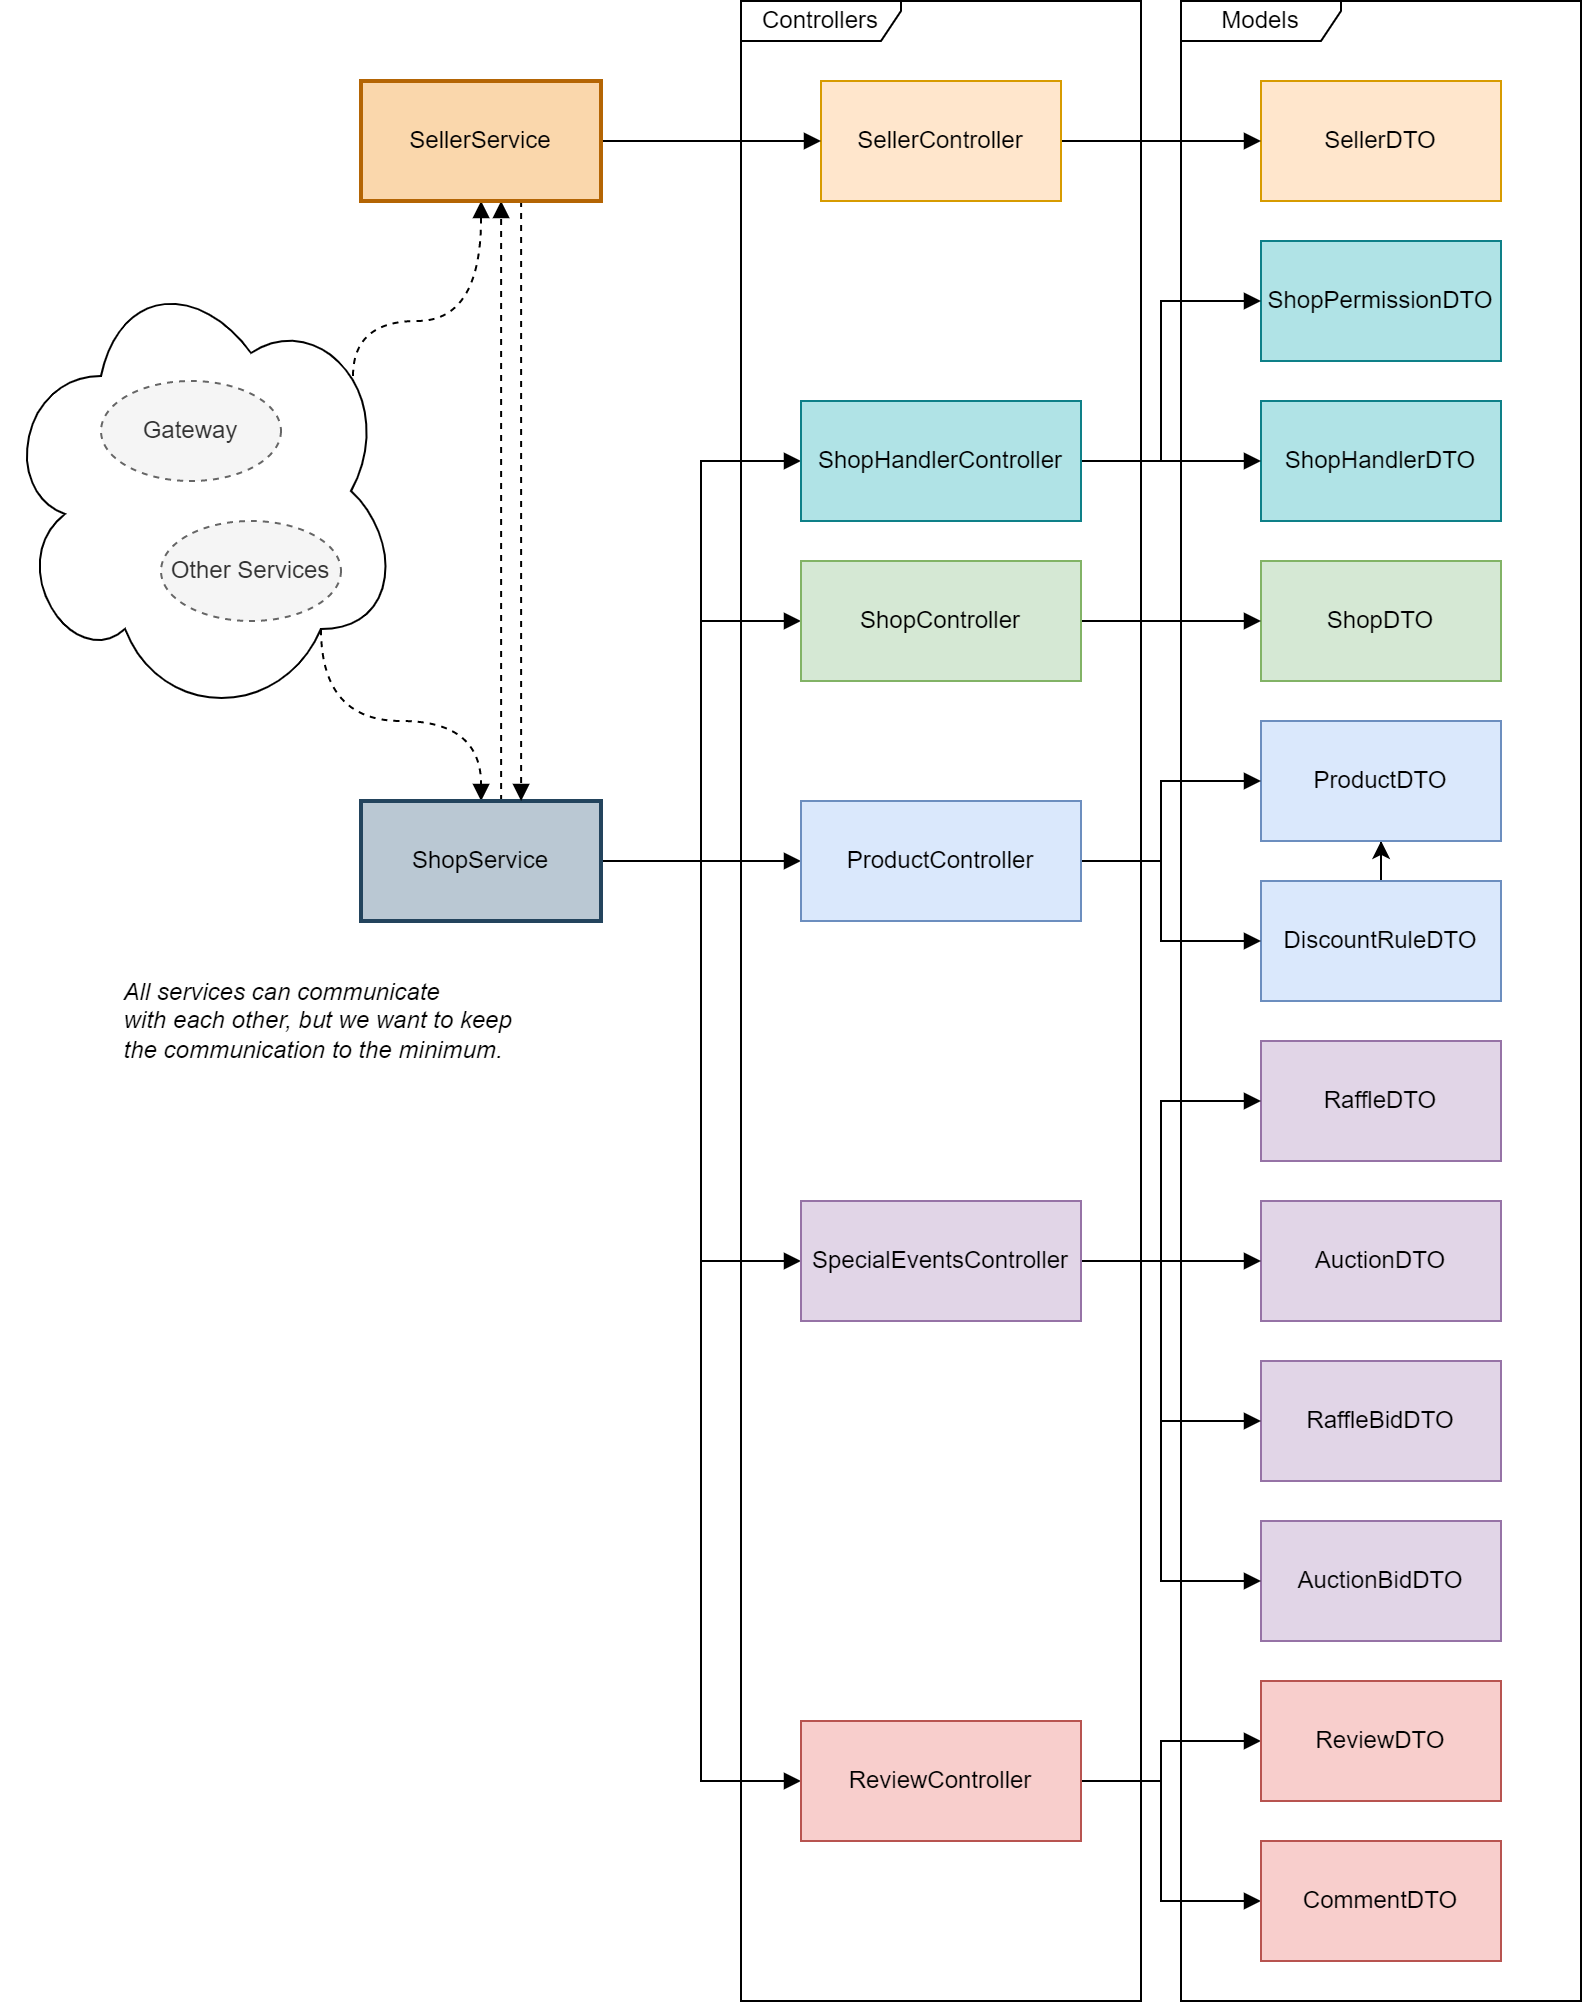

The diagram above was exported from draw.io. Its source (the exported page's mxGraphModel, read from the mxfile embedded in the PNG):
<mxGraphModel dx="1687" dy="1040" grid="1" gridSize="10" guides="1" tooltips="1" connect="1" arrows="1" fold="1" page="1" pageScale="1" pageWidth="850" pageHeight="1100" math="0" shadow="0">
  <root>
    <mxCell id="0" />
    <mxCell id="1" parent="0" />
    <mxCell id="4WGJ3wxzGURj5zULlZlS-76" style="edgeStyle=orthogonalEdgeStyle;rounded=0;orthogonalLoop=1;jettySize=auto;html=1;exitX=0.88;exitY=0.25;exitDx=0;exitDy=0;exitPerimeter=0;dashed=1;curved=1;endArrow=block;endFill=1;" edge="1" parent="1" source="4WGJ3wxzGURj5zULlZlS-74" target="4WGJ3wxzGURj5zULlZlS-72">
      <mxGeometry relative="1" as="geometry">
        <Array as="points">
          <mxPoint x="176" y="200" />
          <mxPoint x="240" y="200" />
        </Array>
      </mxGeometry>
    </mxCell>
    <mxCell id="4WGJ3wxzGURj5zULlZlS-77" style="edgeStyle=orthogonalEdgeStyle;rounded=0;orthogonalLoop=1;jettySize=auto;html=1;dashed=1;endArrow=block;endFill=1;exitX=0.8;exitY=0.8;exitDx=0;exitDy=0;exitPerimeter=0;curved=1;" edge="1" parent="1" source="4WGJ3wxzGURj5zULlZlS-74" target="4WGJ3wxzGURj5zULlZlS-6">
      <mxGeometry relative="1" as="geometry">
        <Array as="points">
          <mxPoint x="160" y="400" />
          <mxPoint x="240" y="400" />
        </Array>
      </mxGeometry>
    </mxCell>
    <mxCell id="4WGJ3wxzGURj5zULlZlS-74" value="" style="ellipse;shape=cloud;whiteSpace=wrap;html=1;" vertex="1" parent="1">
      <mxGeometry y="170" width="200" height="230" as="geometry" />
    </mxCell>
    <mxCell id="4WGJ3wxzGURj5zULlZlS-52" style="edgeStyle=orthogonalEdgeStyle;rounded=0;orthogonalLoop=1;jettySize=auto;html=1;endArrow=block;endFill=1;" edge="1" parent="1" source="4WGJ3wxzGURj5zULlZlS-6" target="4WGJ3wxzGURj5zULlZlS-34">
      <mxGeometry relative="1" as="geometry">
        <Array as="points">
          <mxPoint x="350" y="470" />
          <mxPoint x="350" y="670" />
        </Array>
      </mxGeometry>
    </mxCell>
    <mxCell id="4WGJ3wxzGURj5zULlZlS-53" style="edgeStyle=orthogonalEdgeStyle;rounded=0;orthogonalLoop=1;jettySize=auto;html=1;endArrow=block;endFill=1;" edge="1" parent="1" source="4WGJ3wxzGURj5zULlZlS-6" target="4WGJ3wxzGURj5zULlZlS-48">
      <mxGeometry relative="1" as="geometry">
        <Array as="points">
          <mxPoint x="350" y="470" />
          <mxPoint x="350" y="270" />
        </Array>
      </mxGeometry>
    </mxCell>
    <mxCell id="4WGJ3wxzGURj5zULlZlS-60" style="edgeStyle=orthogonalEdgeStyle;rounded=0;orthogonalLoop=1;jettySize=auto;html=1;endArrow=block;endFill=1;" edge="1" parent="1" source="4WGJ3wxzGURj5zULlZlS-6" target="4WGJ3wxzGURj5zULlZlS-57">
      <mxGeometry relative="1" as="geometry">
        <Array as="points">
          <mxPoint x="300" y="470" />
          <mxPoint x="300" y="470" />
        </Array>
      </mxGeometry>
    </mxCell>
    <mxCell id="4WGJ3wxzGURj5zULlZlS-61" style="edgeStyle=orthogonalEdgeStyle;rounded=0;orthogonalLoop=1;jettySize=auto;html=1;endArrow=block;endFill=1;" edge="1" parent="1" source="4WGJ3wxzGURj5zULlZlS-6" target="4WGJ3wxzGURj5zULlZlS-55">
      <mxGeometry relative="1" as="geometry">
        <Array as="points">
          <mxPoint x="350" y="470" />
          <mxPoint x="350" y="350" />
        </Array>
      </mxGeometry>
    </mxCell>
    <mxCell id="4WGJ3wxzGURj5zULlZlS-68" style="edgeStyle=orthogonalEdgeStyle;rounded=0;orthogonalLoop=1;jettySize=auto;html=1;endArrow=block;endFill=1;" edge="1" parent="1" source="4WGJ3wxzGURj5zULlZlS-6" target="4WGJ3wxzGURj5zULlZlS-62">
      <mxGeometry relative="1" as="geometry">
        <Array as="points">
          <mxPoint x="350" y="470" />
          <mxPoint x="350" y="930" />
        </Array>
      </mxGeometry>
    </mxCell>
    <mxCell id="4WGJ3wxzGURj5zULlZlS-78" style="edgeStyle=orthogonalEdgeStyle;rounded=0;orthogonalLoop=1;jettySize=auto;html=1;dashed=1;endArrow=block;endFill=1;" edge="1" parent="1" source="4WGJ3wxzGURj5zULlZlS-6" target="4WGJ3wxzGURj5zULlZlS-72">
      <mxGeometry relative="1" as="geometry">
        <Array as="points">
          <mxPoint x="250" y="290" />
          <mxPoint x="250" y="290" />
        </Array>
      </mxGeometry>
    </mxCell>
    <mxCell id="4WGJ3wxzGURj5zULlZlS-6" value="ShopService" style="html=1;whiteSpace=wrap;fillColor=#bac8d3;strokeColor=#23445d;strokeWidth=2;" vertex="1" parent="1">
      <mxGeometry x="180" y="440" width="120" height="60" as="geometry" />
    </mxCell>
    <mxCell id="4WGJ3wxzGURj5zULlZlS-12" value="SellerDTO" style="html=1;whiteSpace=wrap;fillColor=#ffe6cc;strokeColor=#d79b00;" vertex="1" parent="1">
      <mxGeometry x="630" y="80" width="120" height="60" as="geometry" />
    </mxCell>
    <mxCell id="4WGJ3wxzGURj5zULlZlS-13" value="ShopPermissionDTO" style="html=1;whiteSpace=wrap;fillColor=#b0e3e6;strokeColor=#0e8088;" vertex="1" parent="1">
      <mxGeometry x="630" y="160" width="120" height="60" as="geometry" />
    </mxCell>
    <mxCell id="4WGJ3wxzGURj5zULlZlS-14" value="ShopHandlerDTO" style="html=1;whiteSpace=wrap;fillColor=#b0e3e6;strokeColor=#0e8088;" vertex="1" parent="1">
      <mxGeometry x="630" y="240" width="120" height="60" as="geometry" />
    </mxCell>
    <mxCell id="4WGJ3wxzGURj5zULlZlS-15" value="ShopDTO" style="html=1;whiteSpace=wrap;fillColor=#d5e8d4;strokeColor=#82b366;" vertex="1" parent="1">
      <mxGeometry x="630" y="320" width="120" height="60" as="geometry" />
    </mxCell>
    <mxCell id="4WGJ3wxzGURj5zULlZlS-69" value="" style="edgeStyle=orthogonalEdgeStyle;rounded=0;orthogonalLoop=1;jettySize=auto;html=1;" edge="1" parent="1" source="4WGJ3wxzGURj5zULlZlS-16" target="4WGJ3wxzGURj5zULlZlS-18">
      <mxGeometry relative="1" as="geometry" />
    </mxCell>
    <mxCell id="4WGJ3wxzGURj5zULlZlS-16" value="DiscountRuleDTO" style="html=1;whiteSpace=wrap;fillColor=#dae8fc;strokeColor=#6c8ebf;" vertex="1" parent="1">
      <mxGeometry x="630" y="480" width="120" height="60" as="geometry" />
    </mxCell>
    <mxCell id="4WGJ3wxzGURj5zULlZlS-18" value="ProductDTO" style="html=1;whiteSpace=wrap;fillColor=#dae8fc;strokeColor=#6c8ebf;" vertex="1" parent="1">
      <mxGeometry x="630" y="400" width="120" height="60" as="geometry" />
    </mxCell>
    <mxCell id="4WGJ3wxzGURj5zULlZlS-19" value="RaffleDTO" style="html=1;whiteSpace=wrap;fillColor=#e1d5e7;strokeColor=#9673a6;" vertex="1" parent="1">
      <mxGeometry x="630" y="560" width="120" height="60" as="geometry" />
    </mxCell>
    <mxCell id="4WGJ3wxzGURj5zULlZlS-20" value="AuctionDTO" style="html=1;whiteSpace=wrap;fillColor=#e1d5e7;strokeColor=#9673a6;" vertex="1" parent="1">
      <mxGeometry x="630" y="640" width="120" height="60" as="geometry" />
    </mxCell>
    <mxCell id="4WGJ3wxzGURj5zULlZlS-21" value="AuctionBidDTO" style="html=1;whiteSpace=wrap;fillColor=#e1d5e7;strokeColor=#9673a6;" vertex="1" parent="1">
      <mxGeometry x="630" y="800" width="120" height="60" as="geometry" />
    </mxCell>
    <mxCell id="4WGJ3wxzGURj5zULlZlS-22" value="RaffleBidDTO" style="html=1;whiteSpace=wrap;fillColor=#e1d5e7;strokeColor=#9673a6;" vertex="1" parent="1">
      <mxGeometry x="630" y="720" width="120" height="60" as="geometry" />
    </mxCell>
    <mxCell id="4WGJ3wxzGURj5zULlZlS-24" value="Models" style="shape=umlFrame;whiteSpace=wrap;html=1;pointerEvents=0;width=80;height=20;" vertex="1" parent="1">
      <mxGeometry x="590" y="40" width="200" height="1000" as="geometry" />
    </mxCell>
    <mxCell id="4WGJ3wxzGURj5zULlZlS-25" value="Controllers" style="shape=umlFrame;whiteSpace=wrap;html=1;pointerEvents=0;width=80;height=20;" vertex="1" parent="1">
      <mxGeometry x="370" y="40" width="200" height="1000" as="geometry" />
    </mxCell>
    <mxCell id="4WGJ3wxzGURj5zULlZlS-27" style="edgeStyle=orthogonalEdgeStyle;rounded=0;orthogonalLoop=1;jettySize=auto;html=1;endArrow=block;endFill=1;" edge="1" parent="1" source="4WGJ3wxzGURj5zULlZlS-26" target="4WGJ3wxzGURj5zULlZlS-12">
      <mxGeometry relative="1" as="geometry" />
    </mxCell>
    <mxCell id="4WGJ3wxzGURj5zULlZlS-26" value="SellerController" style="html=1;whiteSpace=wrap;fillColor=#ffe6cc;strokeColor=#d79b00;" vertex="1" parent="1">
      <mxGeometry x="410" y="80" width="120" height="60" as="geometry" />
    </mxCell>
    <mxCell id="4WGJ3wxzGURj5zULlZlS-36" style="edgeStyle=orthogonalEdgeStyle;rounded=0;orthogonalLoop=1;jettySize=auto;html=1;endArrow=block;endFill=1;" edge="1" parent="1" source="4WGJ3wxzGURj5zULlZlS-34" target="4WGJ3wxzGURj5zULlZlS-19">
      <mxGeometry relative="1" as="geometry">
        <Array as="points">
          <mxPoint x="580" y="670" />
          <mxPoint x="580" y="590" />
        </Array>
      </mxGeometry>
    </mxCell>
    <mxCell id="4WGJ3wxzGURj5zULlZlS-37" style="edgeStyle=orthogonalEdgeStyle;rounded=0;orthogonalLoop=1;jettySize=auto;html=1;endArrow=block;endFill=1;" edge="1" parent="1" source="4WGJ3wxzGURj5zULlZlS-34" target="4WGJ3wxzGURj5zULlZlS-20">
      <mxGeometry relative="1" as="geometry" />
    </mxCell>
    <mxCell id="4WGJ3wxzGURj5zULlZlS-38" style="edgeStyle=orthogonalEdgeStyle;rounded=0;orthogonalLoop=1;jettySize=auto;html=1;endArrow=block;endFill=1;" edge="1" parent="1" source="4WGJ3wxzGURj5zULlZlS-34" target="4WGJ3wxzGURj5zULlZlS-22">
      <mxGeometry relative="1" as="geometry">
        <Array as="points">
          <mxPoint x="580" y="670" />
          <mxPoint x="580" y="750" />
        </Array>
      </mxGeometry>
    </mxCell>
    <mxCell id="4WGJ3wxzGURj5zULlZlS-39" style="edgeStyle=orthogonalEdgeStyle;rounded=0;orthogonalLoop=1;jettySize=auto;html=1;endArrow=block;endFill=1;" edge="1" parent="1" source="4WGJ3wxzGURj5zULlZlS-34" target="4WGJ3wxzGURj5zULlZlS-21">
      <mxGeometry relative="1" as="geometry">
        <Array as="points">
          <mxPoint x="580" y="670" />
          <mxPoint x="580" y="830" />
        </Array>
      </mxGeometry>
    </mxCell>
    <mxCell id="4WGJ3wxzGURj5zULlZlS-34" value="SpecialEventsController" style="html=1;whiteSpace=wrap;fillColor=#e1d5e7;strokeColor=#9673a6;" vertex="1" parent="1">
      <mxGeometry x="400" y="640" width="140" height="60" as="geometry" />
    </mxCell>
    <mxCell id="4WGJ3wxzGURj5zULlZlS-50" style="edgeStyle=orthogonalEdgeStyle;rounded=0;orthogonalLoop=1;jettySize=auto;html=1;endArrow=block;endFill=1;" edge="1" parent="1" source="4WGJ3wxzGURj5zULlZlS-48" target="4WGJ3wxzGURj5zULlZlS-14">
      <mxGeometry relative="1" as="geometry" />
    </mxCell>
    <mxCell id="4WGJ3wxzGURj5zULlZlS-51" style="edgeStyle=orthogonalEdgeStyle;rounded=0;orthogonalLoop=1;jettySize=auto;html=1;endArrow=block;endFill=1;" edge="1" parent="1" source="4WGJ3wxzGURj5zULlZlS-48" target="4WGJ3wxzGURj5zULlZlS-13">
      <mxGeometry relative="1" as="geometry">
        <Array as="points">
          <mxPoint x="580" y="270" />
          <mxPoint x="580" y="190" />
        </Array>
      </mxGeometry>
    </mxCell>
    <mxCell id="4WGJ3wxzGURj5zULlZlS-48" value="ShopHandlerController" style="html=1;whiteSpace=wrap;fillColor=#b0e3e6;strokeColor=#0e8088;" vertex="1" parent="1">
      <mxGeometry x="400" y="240" width="140" height="60" as="geometry" />
    </mxCell>
    <mxCell id="4WGJ3wxzGURj5zULlZlS-56" style="edgeStyle=orthogonalEdgeStyle;rounded=0;orthogonalLoop=1;jettySize=auto;html=1;endArrow=block;endFill=1;" edge="1" parent="1" source="4WGJ3wxzGURj5zULlZlS-55" target="4WGJ3wxzGURj5zULlZlS-15">
      <mxGeometry relative="1" as="geometry" />
    </mxCell>
    <mxCell id="4WGJ3wxzGURj5zULlZlS-55" value="ShopController" style="html=1;whiteSpace=wrap;fillColor=#d5e8d4;strokeColor=#82b366;" vertex="1" parent="1">
      <mxGeometry x="400" y="320" width="140" height="60" as="geometry" />
    </mxCell>
    <mxCell id="4WGJ3wxzGURj5zULlZlS-58" style="edgeStyle=orthogonalEdgeStyle;rounded=0;orthogonalLoop=1;jettySize=auto;html=1;endArrow=block;endFill=1;" edge="1" parent="1" source="4WGJ3wxzGURj5zULlZlS-57" target="4WGJ3wxzGURj5zULlZlS-18">
      <mxGeometry relative="1" as="geometry">
        <Array as="points">
          <mxPoint x="580" y="470" />
          <mxPoint x="580" y="430" />
        </Array>
      </mxGeometry>
    </mxCell>
    <mxCell id="4WGJ3wxzGURj5zULlZlS-59" style="edgeStyle=orthogonalEdgeStyle;rounded=0;orthogonalLoop=1;jettySize=auto;html=1;endArrow=block;endFill=1;" edge="1" parent="1" source="4WGJ3wxzGURj5zULlZlS-57" target="4WGJ3wxzGURj5zULlZlS-16">
      <mxGeometry relative="1" as="geometry">
        <Array as="points">
          <mxPoint x="580" y="470" />
          <mxPoint x="580" y="510" />
        </Array>
      </mxGeometry>
    </mxCell>
    <mxCell id="4WGJ3wxzGURj5zULlZlS-57" value="ProductController" style="html=1;whiteSpace=wrap;fillColor=#dae8fc;strokeColor=#6c8ebf;" vertex="1" parent="1">
      <mxGeometry x="400" y="440" width="140" height="60" as="geometry" />
    </mxCell>
    <mxCell id="4WGJ3wxzGURj5zULlZlS-64" style="edgeStyle=orthogonalEdgeStyle;rounded=0;orthogonalLoop=1;jettySize=auto;html=1;endArrow=block;endFill=1;" edge="1" parent="1" source="4WGJ3wxzGURj5zULlZlS-62" target="4WGJ3wxzGURj5zULlZlS-63">
      <mxGeometry relative="1" as="geometry">
        <Array as="points">
          <mxPoint x="580" y="930" />
          <mxPoint x="580" y="910" />
        </Array>
      </mxGeometry>
    </mxCell>
    <mxCell id="4WGJ3wxzGURj5zULlZlS-66" style="edgeStyle=orthogonalEdgeStyle;rounded=0;orthogonalLoop=1;jettySize=auto;html=1;endArrow=block;endFill=1;" edge="1" parent="1" source="4WGJ3wxzGURj5zULlZlS-62" target="4WGJ3wxzGURj5zULlZlS-65">
      <mxGeometry relative="1" as="geometry">
        <Array as="points">
          <mxPoint x="580" y="930" />
          <mxPoint x="580" y="990" />
        </Array>
      </mxGeometry>
    </mxCell>
    <mxCell id="4WGJ3wxzGURj5zULlZlS-62" value="ReviewController" style="html=1;whiteSpace=wrap;fillColor=#f8cecc;strokeColor=#b85450;" vertex="1" parent="1">
      <mxGeometry x="400" y="900" width="140" height="60" as="geometry" />
    </mxCell>
    <mxCell id="4WGJ3wxzGURj5zULlZlS-63" value="ReviewDTO" style="html=1;whiteSpace=wrap;fillColor=#f8cecc;strokeColor=#b85450;" vertex="1" parent="1">
      <mxGeometry x="630" y="880" width="120" height="60" as="geometry" />
    </mxCell>
    <mxCell id="4WGJ3wxzGURj5zULlZlS-65" value="CommentDTO" style="html=1;whiteSpace=wrap;fillColor=#f8cecc;strokeColor=#b85450;" vertex="1" parent="1">
      <mxGeometry x="630" y="960" width="120" height="60" as="geometry" />
    </mxCell>
    <mxCell id="4WGJ3wxzGURj5zULlZlS-70" value="Gateway" style="ellipse;whiteSpace=wrap;html=1;dashed=1;fillColor=#f5f5f5;fontColor=#333333;strokeColor=#666666;" vertex="1" parent="1">
      <mxGeometry x="50" y="230" width="90" height="50" as="geometry" />
    </mxCell>
    <mxCell id="4WGJ3wxzGURj5zULlZlS-71" value="Other Services" style="ellipse;whiteSpace=wrap;html=1;dashed=1;fillColor=#f5f5f5;fontColor=#333333;strokeColor=#666666;" vertex="1" parent="1">
      <mxGeometry x="80" y="300" width="90" height="50" as="geometry" />
    </mxCell>
    <mxCell id="4WGJ3wxzGURj5zULlZlS-73" style="edgeStyle=orthogonalEdgeStyle;rounded=0;orthogonalLoop=1;jettySize=auto;html=1;endArrow=block;endFill=1;" edge="1" parent="1" source="4WGJ3wxzGURj5zULlZlS-72" target="4WGJ3wxzGURj5zULlZlS-26">
      <mxGeometry relative="1" as="geometry" />
    </mxCell>
    <mxCell id="4WGJ3wxzGURj5zULlZlS-79" style="edgeStyle=orthogonalEdgeStyle;rounded=0;orthogonalLoop=1;jettySize=auto;html=1;dashed=1;endArrow=block;endFill=1;" edge="1" parent="1" source="4WGJ3wxzGURj5zULlZlS-72" target="4WGJ3wxzGURj5zULlZlS-6">
      <mxGeometry relative="1" as="geometry">
        <Array as="points">
          <mxPoint x="260" y="300" />
          <mxPoint x="260" y="300" />
        </Array>
      </mxGeometry>
    </mxCell>
    <mxCell id="4WGJ3wxzGURj5zULlZlS-72" value="SellerService" style="html=1;whiteSpace=wrap;fillColor=#fad7ac;strokeColor=#b46504;strokeWidth=2;" vertex="1" parent="1">
      <mxGeometry x="180" y="80" width="120" height="60" as="geometry" />
    </mxCell>
    <mxCell id="4WGJ3wxzGURj5zULlZlS-81" value="&lt;div style=&quot;text-align: justify;&quot;&gt;&lt;span style=&quot;background-color: initial;&quot;&gt;All services can communicate&amp;nbsp;&lt;/span&gt;&lt;/div&gt;&lt;div style=&quot;text-align: justify;&quot;&gt;&lt;span style=&quot;background-color: initial;&quot;&gt;with each other,&amp;nbsp;&lt;/span&gt;&lt;span style=&quot;background-color: initial;&quot;&gt;but we want to keep&amp;nbsp;&lt;/span&gt;&lt;/div&gt;&lt;div style=&quot;text-align: justify;&quot;&gt;&lt;span style=&quot;background-color: initial;&quot;&gt;the communication to the minimum.&lt;/span&gt;&lt;/div&gt;" style="text;html=1;align=center;verticalAlign=middle;resizable=0;points=[];autosize=1;strokeColor=none;fillColor=none;fontStyle=2" vertex="1" parent="1">
      <mxGeometry x="50" y="520" width="220" height="60" as="geometry" />
    </mxCell>
  </root>
</mxGraphModel>